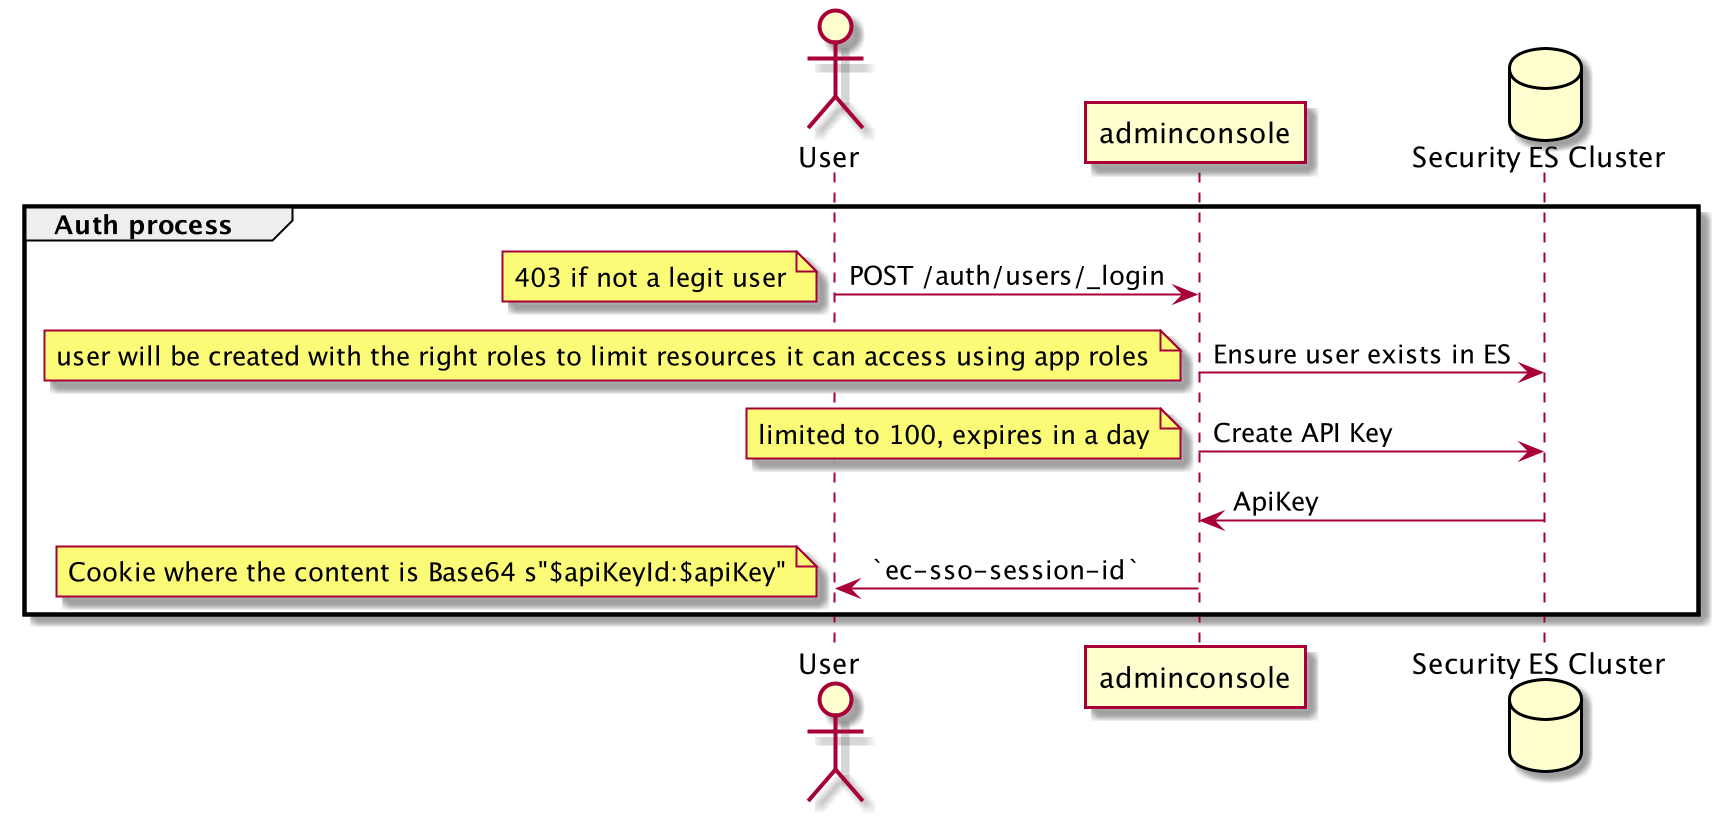

The diagram above was rendered by PlantUML. Its source (embedded in the PNG):
@startuml
actor User as u
participant adminconsole as api
database "Security ES Cluster" as ES


group Auth process

u -> api : POST /auth/users/_login
note left: 403 if not a legit user

api -> ES : Ensure user exists in ES
note left: user will be created with the right roles to limit resources it can access using app roles
api -> ES : Create API Key
note left: limited to 100, expires in a day
ES -> api : ApiKey

api -> u : `ec-sso-session-id`
note left: Cookie where the content is Base64 s"$apiKeyId:$apiKey"

end

@enduml